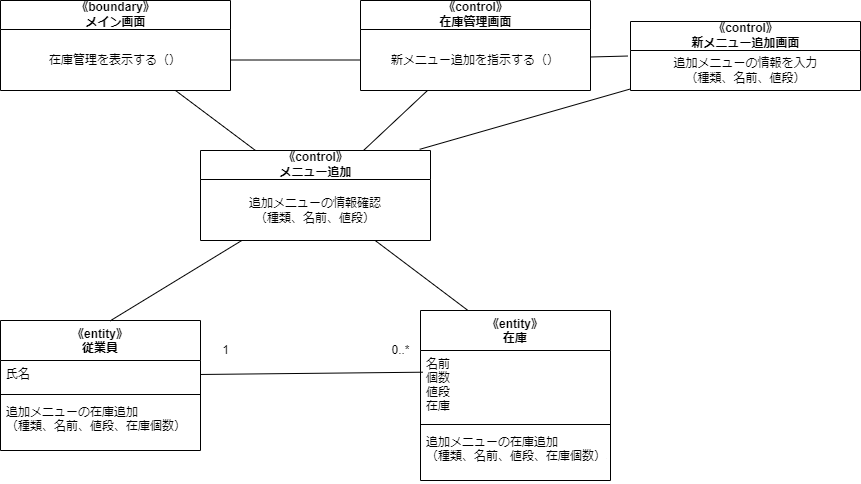

The diagram above was exported from draw.io. Its source (the exported page's mxGraphModel, read from the mxfile embedded in the PNG):
<mxGraphModel dx="1756" dy="2289" grid="1" gridSize="10" guides="1" tooltips="1" connect="1" arrows="1" fold="1" page="1" pageScale="1" pageWidth="827" pageHeight="1169" math="0" shadow="0">
  <root>
    <mxCell id="0" />
    <mxCell id="1" parent="0" />
    <mxCell id="2" value="《entity》&#10;従業員" style="swimlane;fontStyle=1;align=center;verticalAlign=top;childLayout=stackLayout;horizontal=1;startSize=40;horizontalStack=0;resizeParent=1;resizeParentMax=0;resizeLast=0;collapsible=1;marginBottom=0;" vertex="1" parent="1">
      <mxGeometry x="-30" y="140" width="200" height="130" as="geometry" />
    </mxCell>
    <mxCell id="3" value="氏名" style="text;strokeColor=none;fillColor=none;align=left;verticalAlign=top;spacingLeft=4;spacingRight=4;overflow=hidden;rotatable=0;points=[[0,0.5],[1,0.5]];portConstraint=eastwest;" vertex="1" parent="2">
      <mxGeometry y="40" width="200" height="30" as="geometry" />
    </mxCell>
    <mxCell id="4" value="" style="line;strokeWidth=1;fillColor=none;align=left;verticalAlign=middle;spacingTop=-1;spacingLeft=3;spacingRight=3;rotatable=0;labelPosition=right;points=[];portConstraint=eastwest;strokeColor=inherit;" vertex="1" parent="2">
      <mxGeometry y="70" width="200" height="8" as="geometry" />
    </mxCell>
    <mxCell id="5" value="追加メニューの在庫追加&#10;（種類、名前、値段、在庫個数）" style="text;strokeColor=none;fillColor=none;align=left;verticalAlign=top;spacingLeft=4;spacingRight=4;overflow=hidden;rotatable=0;points=[[0,0.5],[1,0.5]];portConstraint=eastwest;" vertex="1" parent="2">
      <mxGeometry y="78" width="200" height="52" as="geometry" />
    </mxCell>
    <mxCell id="6" value="《entity》&#10;在庫" style="swimlane;fontStyle=1;align=center;verticalAlign=top;childLayout=stackLayout;horizontal=1;startSize=40;horizontalStack=0;resizeParent=1;resizeParentMax=0;resizeLast=0;collapsible=1;marginBottom=0;" vertex="1" parent="1">
      <mxGeometry x="390" y="130" width="190" height="170" as="geometry" />
    </mxCell>
    <mxCell id="7" value="名前&#10;個数&#10;値段&#10;在庫" style="text;strokeColor=none;fillColor=none;align=left;verticalAlign=top;spacingLeft=4;spacingRight=4;overflow=hidden;rotatable=0;points=[[0,0.5],[1,0.5]];portConstraint=eastwest;" vertex="1" parent="6">
      <mxGeometry y="40" width="190" height="70" as="geometry" />
    </mxCell>
    <mxCell id="8" value="" style="line;strokeWidth=1;fillColor=none;align=left;verticalAlign=middle;spacingTop=-1;spacingLeft=3;spacingRight=3;rotatable=0;labelPosition=right;points=[];portConstraint=eastwest;strokeColor=inherit;" vertex="1" parent="6">
      <mxGeometry y="110" width="190" height="8" as="geometry" />
    </mxCell>
    <mxCell id="9" value="追加メニューの在庫追加&#10;（種類、名前、値段、在庫個数）、" style="text;strokeColor=none;fillColor=none;align=left;verticalAlign=top;spacingLeft=4;spacingRight=4;overflow=hidden;rotatable=0;points=[[0,0.5],[1,0.5]];portConstraint=eastwest;" vertex="1" parent="6">
      <mxGeometry y="118" width="190" height="52" as="geometry" />
    </mxCell>
    <mxCell id="10" style="edgeStyle=none;html=1;entryX=0.013;entryY=0.31;entryDx=0;entryDy=0;entryPerimeter=0;endArrow=none;endFill=0;" edge="1" parent="1" source="3" target="7">
      <mxGeometry relative="1" as="geometry" />
    </mxCell>
    <mxCell id="11" value="1" style="text;html=1;align=center;verticalAlign=middle;resizable=0;points=[];autosize=1;strokeColor=none;fillColor=none;" vertex="1" parent="1">
      <mxGeometry x="180" y="155" width="30" height="30" as="geometry" />
    </mxCell>
    <mxCell id="12" value="0..*" style="text;html=1;align=center;verticalAlign=middle;resizable=0;points=[];autosize=1;strokeColor=none;fillColor=none;" vertex="1" parent="1">
      <mxGeometry x="350" y="155" width="40" height="30" as="geometry" />
    </mxCell>
    <mxCell id="13" style="edgeStyle=none;html=1;entryX=0.547;entryY=0.004;entryDx=0;entryDy=0;entryPerimeter=0;endArrow=none;endFill=0;" edge="1" parent="1" source="15" target="2">
      <mxGeometry relative="1" as="geometry" />
    </mxCell>
    <mxCell id="14" style="edgeStyle=none;html=1;entryX=0.25;entryY=0;entryDx=0;entryDy=0;endArrow=none;endFill=0;" edge="1" parent="1" source="15" target="6">
      <mxGeometry relative="1" as="geometry" />
    </mxCell>
    <mxCell id="15" value="《control》&lt;br&gt;メニュー追加" style="swimlane;fontStyle=1;align=center;verticalAlign=middle;childLayout=stackLayout;horizontal=1;startSize=29;horizontalStack=0;resizeParent=1;resizeParentMax=0;resizeLast=0;collapsible=0;marginBottom=0;html=1;" vertex="1" parent="1">
      <mxGeometry x="170" y="-30" width="230" height="90" as="geometry" />
    </mxCell>
    <mxCell id="16" value="追加メニューの情報確認&lt;br&gt;（種類、名前、値段）" style="text;html=1;strokeColor=none;fillColor=none;align=center;verticalAlign=middle;spacingLeft=4;spacingRight=4;overflow=hidden;rotatable=0;points=[[0,0.5],[1,0.5]];portConstraint=eastwest;" vertex="1" parent="15">
      <mxGeometry y="29" width="230" height="61" as="geometry" />
    </mxCell>
    <mxCell id="17" style="edgeStyle=none;html=1;endArrow=none;endFill=0;" edge="1" parent="1" source="18" target="15">
      <mxGeometry relative="1" as="geometry" />
    </mxCell>
    <mxCell id="18" value="《boundary》&lt;br&gt;メイン画面" style="swimlane;fontStyle=1;align=center;verticalAlign=middle;childLayout=stackLayout;horizontal=1;startSize=29;horizontalStack=0;resizeParent=1;resizeParentMax=0;resizeLast=0;collapsible=0;marginBottom=0;html=1;" vertex="1" parent="1">
      <mxGeometry x="-30" y="-180" width="230" height="90" as="geometry" />
    </mxCell>
    <mxCell id="19" value="在庫管理を表示する（）" style="text;html=1;strokeColor=none;fillColor=none;align=center;verticalAlign=middle;spacingLeft=4;spacingRight=4;overflow=hidden;rotatable=0;points=[[0,0.5],[1,0.5]];portConstraint=eastwest;" vertex="1" parent="18">
      <mxGeometry y="29" width="230" height="61" as="geometry" />
    </mxCell>
    <mxCell id="20" style="edgeStyle=none;html=1;endArrow=none;endFill=0;" edge="1" parent="1" source="21" target="15">
      <mxGeometry relative="1" as="geometry" />
    </mxCell>
    <mxCell id="21" value="《control》&lt;br&gt;在庫管理画面" style="swimlane;fontStyle=1;align=center;verticalAlign=middle;childLayout=stackLayout;horizontal=1;startSize=29;horizontalStack=0;resizeParent=1;resizeParentMax=0;resizeLast=0;collapsible=0;marginBottom=0;html=1;" vertex="1" parent="1">
      <mxGeometry x="330" y="-180" width="230" height="90" as="geometry" />
    </mxCell>
    <mxCell id="22" value="新メニュー追加を指示する（）" style="text;html=1;strokeColor=none;fillColor=none;align=center;verticalAlign=middle;spacingLeft=4;spacingRight=4;overflow=hidden;rotatable=0;points=[[0,0.5],[1,0.5]];portConstraint=eastwest;" vertex="1" parent="21">
      <mxGeometry y="29" width="230" height="61" as="geometry" />
    </mxCell>
    <mxCell id="28" style="edgeStyle=none;html=1;endArrow=none;endFill=0;entryX=0.953;entryY=-0.013;entryDx=0;entryDy=0;entryPerimeter=0;" edge="1" parent="1" source="23" target="15">
      <mxGeometry relative="1" as="geometry">
        <mxPoint x="530" y="-20" as="targetPoint" />
      </mxGeometry>
    </mxCell>
    <mxCell id="23" value="《control》&lt;br&gt;新メニュー追加画面" style="swimlane;fontStyle=1;align=center;verticalAlign=middle;childLayout=stackLayout;horizontal=1;startSize=29;horizontalStack=0;resizeParent=1;resizeParentMax=0;resizeLast=0;collapsible=0;marginBottom=0;html=1;" vertex="1" parent="1">
      <mxGeometry x="600" y="-159" width="230" height="69" as="geometry" />
    </mxCell>
    <mxCell id="29" value="追加メニューの情報を入力&lt;br&gt;（種類、名前、値段）" style="text;html=1;align=center;verticalAlign=middle;resizable=0;points=[];autosize=1;strokeColor=none;fillColor=none;" vertex="1" parent="23">
      <mxGeometry y="29" width="230" height="40" as="geometry" />
    </mxCell>
    <mxCell id="26" style="edgeStyle=none;html=1;entryX=0;entryY=0.5;entryDx=0;entryDy=0;endArrow=none;endFill=0;" edge="1" parent="1" source="19" target="22">
      <mxGeometry relative="1" as="geometry" />
    </mxCell>
    <mxCell id="27" style="edgeStyle=none;html=1;entryX=-0.011;entryY=0.138;entryDx=0;entryDy=0;endArrow=none;endFill=0;entryPerimeter=0;" edge="1" parent="1" source="22" target="29">
      <mxGeometry relative="1" as="geometry">
        <mxPoint x="590" y="-121.49999999999977" as="targetPoint" />
      </mxGeometry>
    </mxCell>
  </root>
</mxGraphModel>